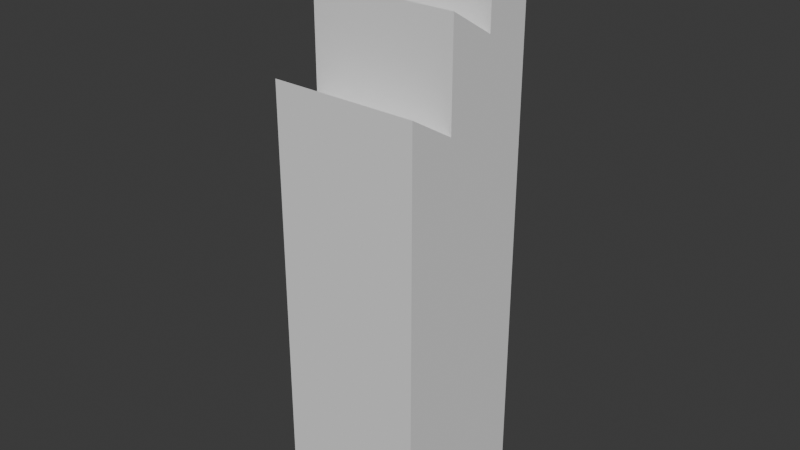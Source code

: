 # Source: building6.blend  (saved by Blender 4.5.90; exported with 4.5.12 LTS)
import bpy
from mathutils import Matrix  # noqa: F401  (used for matrix-valued properties, if any)

bpy.ops.wm.read_factory_settings(use_empty=True)
scene = bpy.context.scene
scene.name = 'Scene'

# ---- collections
col_collection = bpy.data.collections.new('Collection'); scene.collection.children.link(col_collection)

# ---- world
world_world = bpy.data.worlds.new('World'); scene.world = world_world
world_world.use_nodes = True; world_world.node_tree.nodes.clear()
_N = world_world.node_tree.nodes; _L = world_world.node_tree.links
n0 = _N.new('ShaderNodeOutputWorld'); n0.name = 'World Output'; n0.location = (200, 100)
n1 = _N.new('ShaderNodeBackground'); n1.name = 'Background'; n1.location = (-200, 100)
n1.inputs[0].default_value = (0.05088, 0.05088, 0.05088, 1.0)
_L.new(n1.outputs[0], n0.inputs[0])
n0.is_active_output = True
world_world.color = (0.05088, 0.05088, 0.05088)
world_world.sun_shadow_jitter_overblur = 0.0

# ---- meshes
me_cube_001 = bpy.data.meshes.new('Cube.001')
me_cube_001.from_pydata([(73.34, 37.94, -10.94), (73.34, 37.94, -2.481), (73.34, -45.27, -10.94), (73.34, -45.27, -3.059), (-9.869, 37.94, -10.94), (-9.869, 37.94, -2.481), (-9.869, -45.27, -10.94), (-9.869, -45.27, -3.059), (73.34, -17.54, -10.94), (73.34, 10.2, -10.94), (73.34, 10.2, -3.059), (73.34, -17.54, -3.059), (-9.869, 10.2, -10.94), (-9.869, -17.54, -10.94), (-9.869, -17.54, -3.059), (-9.869, 10.2, -3.059), (73.34, -17.54, -1.614), (73.34, -45.27, -1.614), (-9.869, -45.27, -1.614), (73.34, 10.2, -1.036), (-9.869, -17.54, -1.614), (-9.869, 10.2, -1.036), (73.34, -17.54, 0.4084), (73.34, -45.27, -0.1695), (-9.869, -45.27, -0.1695), (-9.869, -17.54, 0.4084)], [], [(8, 11, 3, 2), (2, 3, 7, 6), (12, 15, 5, 4), (4, 5, 1, 0), (9, 12, 4, 0), (15, 10, 1, 5), (15, 14, 20, 21), (10, 15, 21, 19), (2, 6, 13, 8), (8, 13, 12, 9), (6, 7, 14, 13), (13, 14, 15, 12), (0, 1, 10, 9), (9, 10, 11, 8), (16, 20, 25, 22), (20, 16, 19, 21), (11, 10, 19, 16), (3, 11, 16, 17), (14, 7, 18, 20), (7, 3, 17, 18), (24, 23, 22, 25), (20, 18, 24, 25), (18, 17, 23, 24), (17, 16, 22, 23)])
_uv = me_cube_001.uv_layers.new(name='UVMap')
_uv.uv.foreach_set('vector', [0.375, 0.1667, 0.625, 0.1667, 0.625, 0.25, 0.375, 0.25, 0.375, 0.25, 0.625, 0.25, 0.625, 0.5, 0.375, 0.5, 0.375, 0.6667, 0.625, 0.6667, 0.625, 0.75, 0.375, 0.75, 0.375, 0.75, 0.625, 0.75, 0.625, 1.0, 0.375, 1.0, 0.125, 0.6667, 0.375, 0.6667, 0.375, 0.75, 0.125, 0.75, 0.625, 0.6667, 0.875, 0.6667, 0.875, 0.75, 0.625, 0.75, 0.625, 0.6667, 0.625, 0.5833, 0.625, 0.5833, 0.625, 0.6667, 0.875, 0.6667, 0.625, 0.6667, 0.625, 0.6667, 0.875, 0.6667, 0.125, 0.5, 0.375, 0.5, 0.375, 0.5833, 0.125, 0.5833, 0.125, 0.5833, 0.375, 0.5833, 0.375, 0.6667, 0.125, 0.6667, 0.375, 0.5, 0.625, 0.5, 0.625, 0.5833, 0.375, 0.5833, 0.375, 0.5833, 0.625, 0.5833, 0.625, 0.6667, 0.375, 0.6667, 0.375, 0.0, 0.625, 0.0, 0.625, 0.08333, 0.375, 0.08333, 0.375, 0.08333, 0.625, 0.08333, 0.625, 0.1667, 0.375, 0.1667, 0.875, 0.5833, 0.625, 0.5833, 0.625, 0.5833, 0.875, 0.5833, 0.625, 0.5833, 0.875, 0.5833, 0.875, 0.6667, 0.625, 0.6667, 0.625, 0.1667, 0.625, 0.08333, 0.625, 0.08333, 0.625, 0.1667, 0.625, 0.25, 0.625, 0.1667, 0.625, 0.1667, 0.625, 0.25, 0.625, 0.5833, 0.625, 0.5, 0.625, 0.5, 0.625, 0.5833, 0.625, 0.5, 0.625, 0.25, 0.625, 0.25, 0.625, 0.5, 0.625, 0.5, 0.875, 0.5, 0.875, 0.5833, 0.625, 0.5833, 0.625, 0.5833, 0.625, 0.5, 0.625, 0.5, 0.625, 0.5833, 0.625, 0.5, 0.625, 0.25, 0.625, 0.25, 0.625, 0.5, 0.625, 0.25, 0.625, 0.1667, 0.625, 0.1667, 0.625, 0.25])
me_cube_001.update()

# ---- objects
ob_cube_001 = bpy.data.objects.new('Cube.001', me_cube_001)

# ---- transforms, parenting, visibility, modifiers, constraints
ob_cube_001.location = (0.7628, -0.08818, 7.47)
ob_cube_001.scale = (-0.02404, -0.02404, 0.6922)

# ---- collection membership
col_collection.objects.link(ob_cube_001)

# ---- scene / render settings (as saved in the file)
scene.frame_start = 1; scene.frame_end = 250; scene.frame_set(36)
scene.render.engine = 'BLENDER_EEVEE_NEXT'
bpy.context.view_layer.update()

# ---- added for rendering (the .blend has no active camera and no usable light): camera, sun
cam_auto = bpy.data.cameras.new('AutoCamera')
cam_auto.lens = 50.0
cam_auto.sensor_width = 36.0
cam_auto.clip_end = 1000.0
ob_auto_camera = bpy.data.objects.new('AutoCamera', cam_auto)
scene.collection.objects.link(ob_auto_camera)
ob_auto_camera.location = (7.72224, -9.26668, 10.0041)
ob_auto_camera.rotation_euler = (1.09748, -7.21219e-08, 0.694738)
scene.camera = ob_auto_camera
light_auto_sun = bpy.data.lights.new('AutoSun', 'SUN')
light_auto_sun.energy = 3.0
light_auto_sun.angle = 0.0523599
ob_auto_sun = bpy.data.objects.new('AutoSun', light_auto_sun)
scene.collection.objects.link(ob_auto_sun)
ob_auto_sun.rotation_euler = (0.872665, 0.174533, 0.523599)
bpy.context.view_layer.update()
